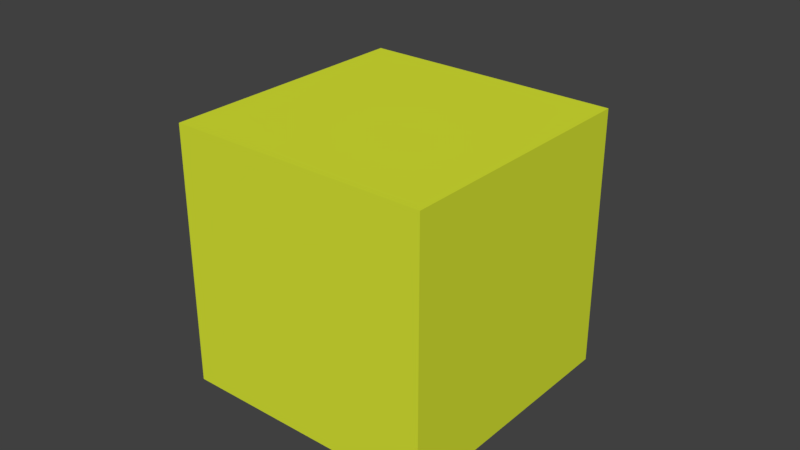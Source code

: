 # Source: cube_character_pushing.blend  (saved by Blender 2.79.0; exported with 4.5.12 LTS)
import bpy
from mathutils import Matrix  # noqa: F401  (used for matrix-valued properties, if any)

bpy.ops.wm.read_factory_settings(use_empty=True)
scene = bpy.context.scene
scene.name = 'Scene'

# ---- collections
col_collection_1 = bpy.data.collections.new('Collection 1'); scene.collection.children.link(col_collection_1)

# ---- materials (node trees are filled in below, after node groups)
mat_material_001 = bpy.data.materials.new('Material.001')
mat_material_001.alpha_threshold = 0.0
mat_material_001.use_transparent_shadow = False
mat_material_001.diffuse_color = (0.703, 0.8, 0.036, 1.0)
mat_material_001.roughness = 0.5
mat_material_002 = bpy.data.materials.new('Material.002')
mat_material_002.alpha_threshold = 0.0
mat_material_002.use_transparent_shadow = False
mat_material_002.diffuse_color = (0.8, 0.42, 0.469, 1.0)
mat_material_002.roughness = 0.5

# ---- material node trees

# ---- world
world_world = bpy.data.worlds.new('World'); scene.world = world_world
world_world.color = (0.05088, 0.05088, 0.05088)
world_world.use_sun_shadow = False
world_world.sun_shadow_jitter_overblur = 0.0
world_world.cycles.sampling_method = 'MANUAL'

# ---- meshes
me_cube_002 = bpy.data.meshes.new('Cube.002')
me_cube_002.from_pydata([(-1.0, -1.0, 0.0), (-1.0, -1.0, 2.0), (-1.0, 1.0, 0.0), (-1.0, 1.0, 2.0), (1.0, -1.0, 0.0), (1.0, -1.0, 2.0), (1.0, 1.0, 0.0), (1.0, 1.0, 2.0)], [], [(0, 1, 3, 2), (2, 3, 7, 6), (6, 7, 5, 4), (4, 5, 1, 0), (2, 6, 4, 0), (7, 3, 1, 5)])
me_cube_002.polygons.foreach_set('material_index', [0, 1, 0, 0, 0, 0])
me_cube_002.materials.append(mat_material_001)
me_cube_002.materials.append(mat_material_002)
me_cube_002.use_remesh_preserve_volume = False
me_cube_002.use_remesh_preserve_attributes = False
me_cube_002.use_mirror_vertex_groups = False
me_cube_002.update()
arm_armature = bpy.data.armatures.new('Armature')  # bones are not reproduced

# ---- objects
ob_armature = bpy.data.objects.new('Armature', arm_armature)
ob_cube = bpy.data.objects.new('Cube', me_cube_002)

# ---- transforms, parenting, visibility, modifiers, constraints
ob_armature.location = (0.0, 0.0, 0.6214)
ob_armature.scale = (0.8011, 0.8011, 0.8011)
ob_armature.show_in_front = True
ob_armature.lineart.crease_threshold = 0.0
ob_cube.parent = ob_armature
ob_cube.matrix_parent_inverse = Matrix(((1.248, 0.0, 0.0, 0.0), (0.0, 1.248, 0.0, 0.0), (0.0, 0.0, 1.248, -0.7757), (0.0, 0.0, 0.0, 1.0)))
ob_cube.location = (0.0, 0.0, 0.0)
ob_cube.scale = (0.7234, 0.7234, 0.7234)
ob_cube.lineart.crease_threshold = 0.0
_vg = ob_cube.vertex_groups.new(name='Bone')
_vg = ob_cube.vertex_groups.new(name='Bone.002')
for _i, _w in zip([1, 3, 4, 5, 6, 7], [0.07588, 0.1031, 0.07911, 0.7817, 0.09362, 0.8264]): _vg.add([_i], _w, 'REPLACE')
_vg = ob_cube.vertex_groups.new(name='Bone.003')
for _i, _w in zip([0, 1, 2, 3, 5, 7], [0.09822, 0.8297, 0.0769, 0.7741, 0.1, 0.07659]): _vg.add([_i], _w, 'REPLACE')
_vg = ob_cube.vertex_groups.new(name='Bone.001')
for _i, _w in zip([0, 2, 4, 5, 6, 7], [0.09755, 0.07887, 0.8223, 0.09936, 0.7953, 0.07854]): _vg.add([_i], _w, 'REPLACE')
_vg = ob_cube.vertex_groups.new(name='Bone.005')
for _i, _w in zip([0, 1, 2, 3, 4, 6], [0.7858, 0.07625, 0.8256, 0.1031, 0.0795, 0.09357]): _vg.add([_i], _w, 'REPLACE')
_m = ob_cube.modifiers.new('Armature', 'ARMATURE')
_m.object = ob_armature

# ---- collection membership
col_collection_1.objects.link(ob_armature)
col_collection_1.objects.link(ob_cube)

# ---- scene / render settings (as saved in the file)
scene.frame_start = 1; scene.frame_end = 36; scene.frame_set(36)
scene.render.engine = 'BLENDER_EEVEE_NEXT'
scene.render.resolution_percentage = 50
scene.render.dither_intensity = 0.0
scene.cycles.use_denoising = False
scene.cycles.samples = 128
scene.cycles.sampling_pattern = 'TABULATED_SOBOL'
scene.cycles.use_adaptive_sampling = False
scene.cycles.use_light_tree = False
scene.cycles.blur_glossy = 0.0
scene.cycles.sample_clamp_indirect = 0.0
scene.view_settings.view_transform = 'Standard'
bpy.context.view_layer.update()

# ---- added for rendering (the .blend has no active camera and no usable light): camera, sun
cam_auto = bpy.data.cameras.new('AutoCamera')
cam_auto.lens = 50.0
cam_auto.sensor_width = 36.0
cam_auto.clip_end = 1000.0
ob_auto_camera = bpy.data.objects.new('AutoCamera', cam_auto)
scene.collection.objects.link(ob_auto_camera)
ob_auto_camera.location = (3.1665, -3.77769, 3.38688)
ob_auto_camera.rotation_euler = (1.09748, -7.21219e-08, 0.694738)
scene.camera = ob_auto_camera
light_auto_sun = bpy.data.lights.new('AutoSun', 'SUN')
light_auto_sun.energy = 3.0
light_auto_sun.angle = 0.0523599
ob_auto_sun = bpy.data.objects.new('AutoSun', light_auto_sun)
scene.collection.objects.link(ob_auto_sun)
ob_auto_sun.rotation_euler = (0.872665, 0.174533, 0.523599)
bpy.context.view_layer.update()
